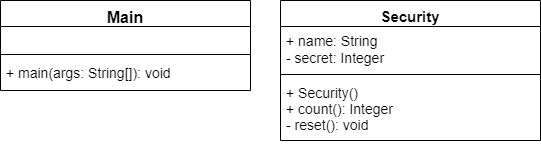

The diagram above was exported from draw.io. Its source (the exported page's mxGraphModel, read from the mxfile embedded in the PNG):
<mxGraphModel dx="1422" dy="715" grid="1" gridSize="10" guides="1" tooltips="1" connect="1" arrows="1" fold="1" page="1" pageScale="1" pageWidth="850" pageHeight="1100" background="#ffffff" math="0" shadow="0">
  <root>
    <mxCell id="0" />
    <mxCell id="1" parent="0" />
    <mxCell id="tuFxTkSNywEU08Wv1BFb-5" value="Main" style="swimlane;fontStyle=1;align=center;verticalAlign=top;childLayout=stackLayout;horizontal=1;startSize=26;horizontalStack=0;resizeParent=1;resizeParentMax=0;resizeLast=0;collapsible=1;marginBottom=0;fontSize=16;" parent="1" vertex="1">
      <mxGeometry x="40" y="470" width="250" height="90" as="geometry">
        <mxRectangle x="50" y="270" width="60" height="26" as="alternateBounds" />
      </mxGeometry>
    </mxCell>
    <mxCell id="tuFxTkSNywEU08Wv1BFb-6" value=" " style="text;strokeColor=none;fillColor=none;align=left;verticalAlign=top;spacingLeft=4;spacingRight=4;overflow=hidden;rotatable=0;points=[[0,0.5],[1,0.5]];portConstraint=eastwest;fontSize=14;" parent="tuFxTkSNywEU08Wv1BFb-5" vertex="1">
      <mxGeometry y="26" width="250" height="24" as="geometry" />
    </mxCell>
    <mxCell id="tuFxTkSNywEU08Wv1BFb-7" value="" style="line;strokeWidth=1;fillColor=none;align=left;verticalAlign=middle;spacingTop=-1;spacingLeft=3;spacingRight=3;rotatable=0;labelPosition=right;points=[];portConstraint=eastwest;" parent="tuFxTkSNywEU08Wv1BFb-5" vertex="1">
      <mxGeometry y="50" width="250" height="8" as="geometry" />
    </mxCell>
    <mxCell id="tuFxTkSNywEU08Wv1BFb-8" value="+ main(args: String[]): void" style="text;strokeColor=none;fillColor=none;align=left;verticalAlign=top;spacingLeft=4;spacingRight=4;overflow=hidden;rotatable=0;points=[[0,0.5],[1,0.5]];portConstraint=eastwest;fontSize=14;whiteSpace=wrap;" parent="tuFxTkSNywEU08Wv1BFb-5" vertex="1">
      <mxGeometry y="58" width="250" height="32" as="geometry" />
    </mxCell>
    <mxCell id="tuFxTkSNywEU08Wv1BFb-9" value="Security" style="swimlane;fontStyle=1;align=center;verticalAlign=top;childLayout=stackLayout;horizontal=1;startSize=26;horizontalStack=0;resizeParent=1;resizeParentMax=0;resizeLast=0;collapsible=1;marginBottom=0;fontSize=15;whiteSpace=wrap;" parent="1" vertex="1">
      <mxGeometry x="320" y="470" width="260" height="140" as="geometry">
        <mxRectangle x="50" y="270" width="60" height="26" as="alternateBounds" />
      </mxGeometry>
    </mxCell>
    <mxCell id="tuFxTkSNywEU08Wv1BFb-10" value="+ name: String&#10;- secret: Integer" style="text;strokeColor=none;fillColor=none;align=left;verticalAlign=top;spacingLeft=4;spacingRight=4;overflow=hidden;rotatable=0;points=[[0,0.5],[1,0.5]];portConstraint=eastwest;fontSize=14;" parent="tuFxTkSNywEU08Wv1BFb-9" vertex="1">
      <mxGeometry y="26" width="260" height="44" as="geometry" />
    </mxCell>
    <mxCell id="tuFxTkSNywEU08Wv1BFb-11" value="" style="line;strokeWidth=1;fillColor=none;align=left;verticalAlign=middle;spacingTop=-1;spacingLeft=3;spacingRight=3;rotatable=0;labelPosition=right;points=[];portConstraint=eastwest;" parent="tuFxTkSNywEU08Wv1BFb-9" vertex="1">
      <mxGeometry y="70" width="260" height="8" as="geometry" />
    </mxCell>
    <mxCell id="tuFxTkSNywEU08Wv1BFb-12" value="+ Security()&#10;+ count(): Integer&#10;- reset(): void" style="text;strokeColor=none;fillColor=none;align=left;verticalAlign=top;spacingLeft=4;spacingRight=4;overflow=hidden;rotatable=0;points=[[0,0.5],[1,0.5]];portConstraint=eastwest;fontSize=14;whiteSpace=wrap;" parent="tuFxTkSNywEU08Wv1BFb-9" vertex="1">
      <mxGeometry y="78" width="260" height="62" as="geometry" />
    </mxCell>
  </root>
</mxGraphModel>